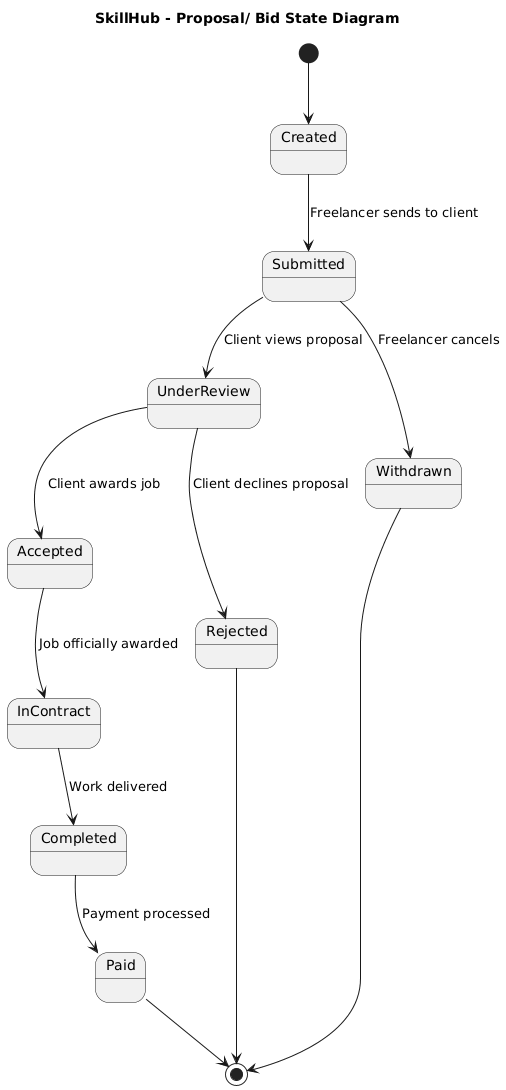

The diagram above was rendered by PlantUML. Its source (embedded in the PNG):
@startuml
title SkillHub - Proposal/ Bid State Diagram

[*] --> Created

Created --> Submitted : Freelancer sends to client
Submitted --> UnderReview : Client views proposal
UnderReview --> Accepted : Client awards job
UnderReview --> Rejected : Client declines proposal

Accepted --> InContract : Job officially awarded
InContract --> Completed : Work delivered
Completed --> Paid : Payment processed

' Optional withdrawal
Submitted --> Withdrawn : Freelancer cancels
Withdrawn --> [*]
Rejected --> [*]
Paid --> [*]
@enduml